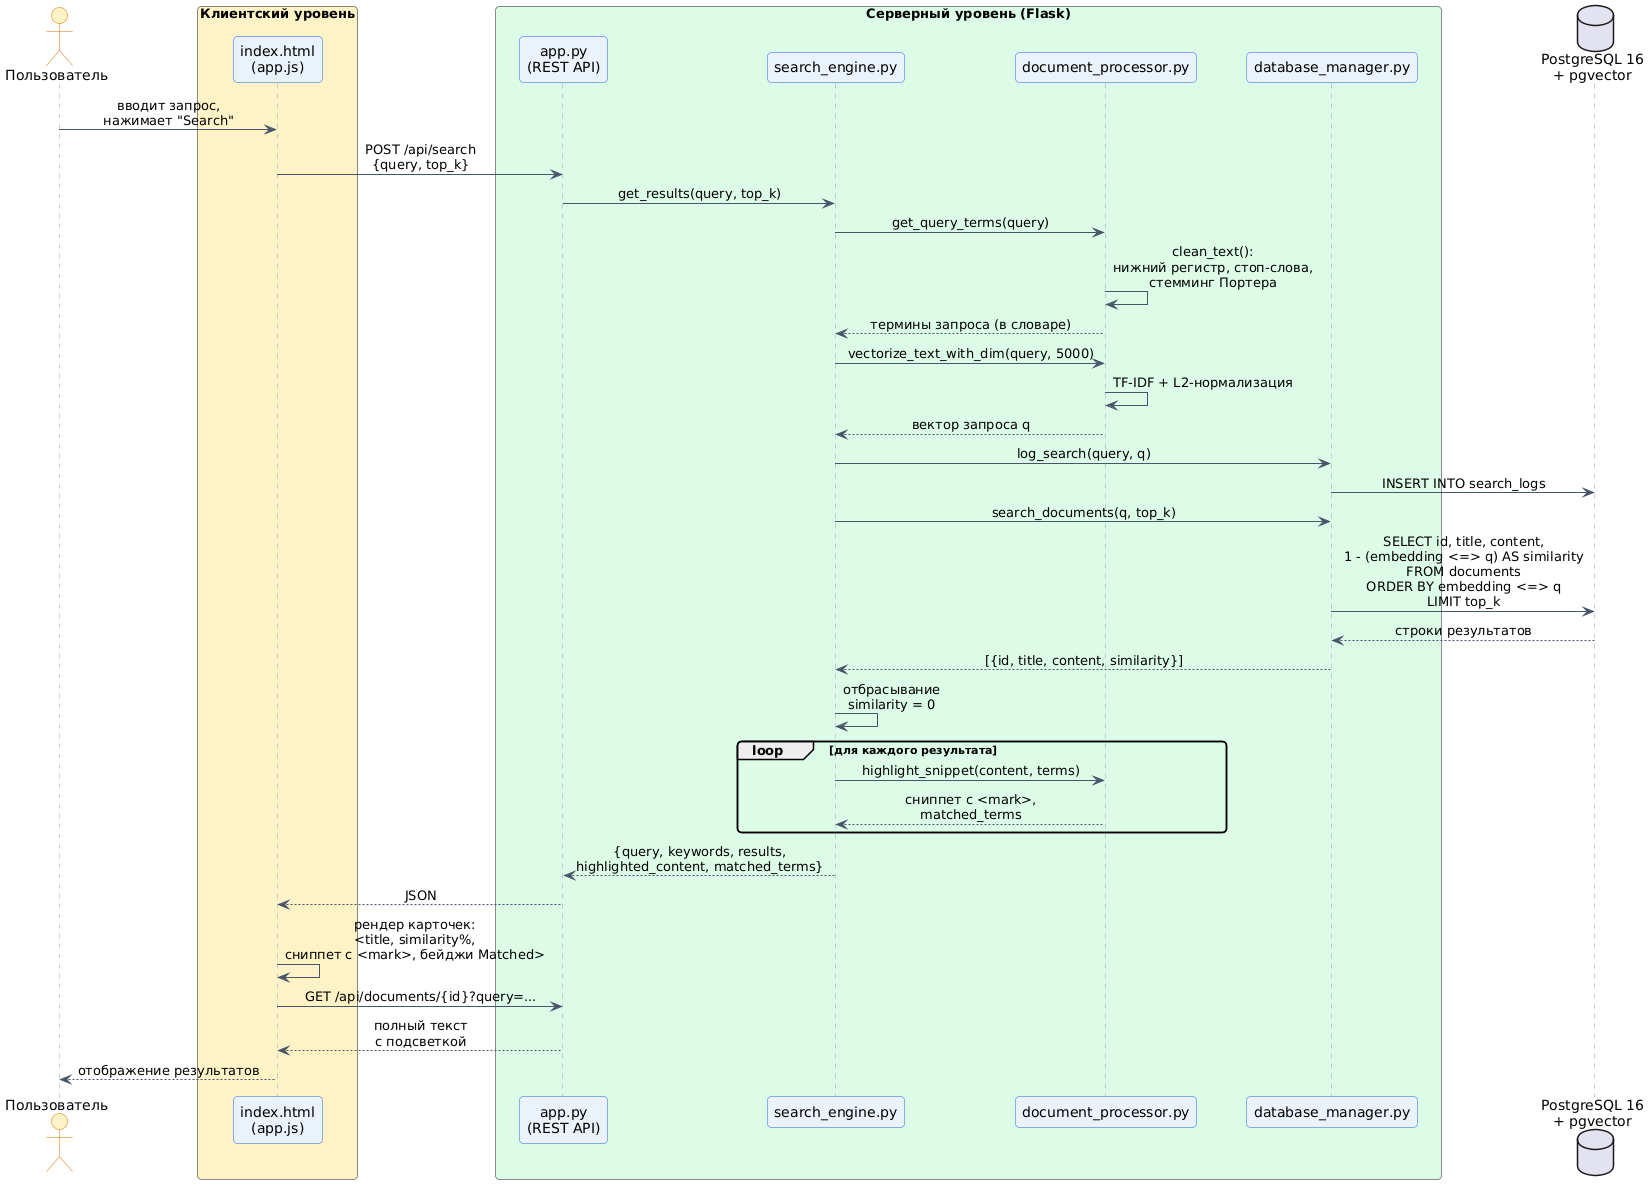

The diagram above was rendered by PlantUML. Its source (embedded in the PNG):
@startuml sequence_search
skinparam backgroundColor white
skinparam shadowing false
skinparam roundCorner 8
skinparam defaultFontName DejaVu Sans
skinparam SequenceMessageAlign center
skinparam ParticipantPadding 20
skinparam BoxPadding 10

skinparam sequence {
    ArrowColor #475569
    LifeLineBorderColor #94A3B8
    LifeLineBackgroundColor #E2E8F0
    ParticipantBorderColor #2563EB
    ParticipantBackgroundColor #EAF2FB
    ActorBorderColor #D97706
    ActorBackgroundColor #FEF3C7
    DatabaseBorderColor #DB2777
    DatabaseBackgroundColor #FCE7F3
}

actor "Пользователь" as User
box "Клиентский уровень" #FEF3C7
    participant "index.html\n(app.js)" as UI
end box
box "Серверный уровень (Flask)" #DCFCE7
    participant "app.py\n(REST API)" as API
    participant "search_engine.py" as SE
    participant "document_processor.py" as DP
    participant "database_manager.py" as DBM
end box
database "PostgreSQL 16\n+ pgvector" as DB

User -> UI : вводит запрос,\nнажимает "Search"
UI -> API : POST /api/search\n{query, top_k}
API -> SE : get_results(query, top_k)

SE -> DP : get_query_terms(query)
DP -> DP : clean_text():\nнижний регистр, стоп-слова,\nстемминг Портера
DP --> SE : термины запроса (в словаре)

SE -> DP : vectorize_text_with_dim(query, 5000)
DP -> DP : TF-IDF + L2-нормализация
DP --> SE : вектор запроса q

SE -> DBM : log_search(query, q)
DBM -> DB : INSERT INTO search_logs

SE -> DBM : search_documents(q, top_k)
DBM -> DB : SELECT id, title, content,\n1 - (embedding <=> q) AS similarity\nFROM documents\nORDER BY embedding <=> q\nLIMIT top_k
DB --> DBM : строки результатов
DBM --> SE : [{id, title, content, similarity}]

SE -> SE : отбрасывание\nsimilarity = 0

loop для каждого результата
    SE -> DP : highlight_snippet(content, terms)
    DP --> SE : сниппет с <mark>,\nmatched_terms
end

SE --> API : {query, keywords, results,\nhighlighted_content, matched_terms}
API --> UI : JSON

UI -> UI : рендер карточек:\n<title, similarity%,\nсниппет с <mark>, бейджи Matched>
UI -> API : GET /api/documents/{id}?query=...
API --> UI : полный текст\nс подсветкой
UI --> User : отображение результатов

@enduml